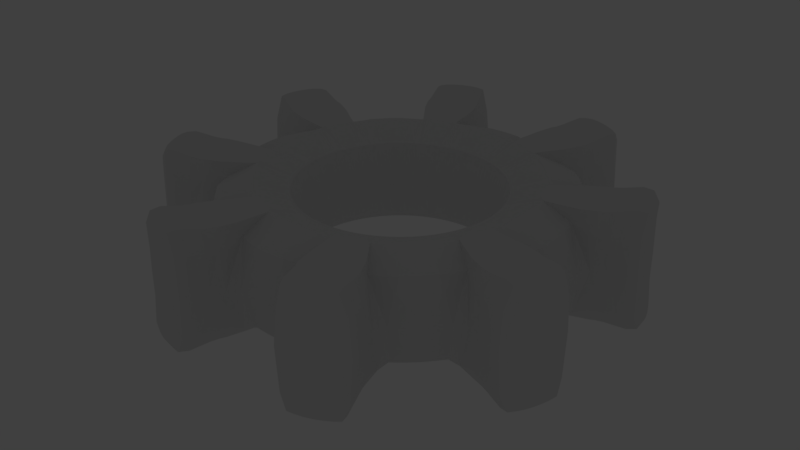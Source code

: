 # Source: Gear1.blend  (saved by Blender 2.79.0; exported with 4.5.12 LTS)
import bpy
from mathutils import Matrix  # noqa: F401  (used for matrix-valued properties, if any)

bpy.ops.wm.read_factory_settings(use_empty=True)
scene = bpy.context.scene
scene.name = 'Scene'

# ---- collections
col_collection_1 = bpy.data.collections.new('Collection 1'); scene.collection.children.link(col_collection_1)
col_collection_20 = bpy.data.collections.new('Collection 20'); scene.collection.children.link(col_collection_20)
col_collection_20.hide_render = True
col_collection_20.hide_viewport = True

# ---- world
world_world = bpy.data.worlds.new('World'); scene.world = world_world
world_world.color = (0.05088, 0.05088, 0.05088)
world_world.use_sun_shadow = False
world_world.sun_shadow_jitter_overblur = 0.0
world_world.cycles.sampling_method = 'MANUAL'

# ---- lights
light_lamp = bpy.data.lights.new('Lamp', 'POINT')
light_lamp.transmission_factor = 0.0
light_lamp.cutoff_distance = 30.0
light_lamp.energy = 100.0
light_lamp.shadow_buffer_clip_start = 1.001
light_lamp.shadow_soft_size = 1.0
light_lamp.shadow_maximum_resolution = 0.006
light_lamp.use_absolute_resolution = True
light_lamp.cycles.max_bounces = 128

# ---- meshes
me_gear = bpy.data.meshes.new('Gear')
me_gear.from_pydata([(0.4628, 1.216, -0.2937), (0.5318, 1.187, -0.2936), (0.5983, 1.154, -0.2762), (0.392, 1.239, -0.2764), (0.2932, 1.077, -0.305), (0.5544, 0.969, -0.305), (0.4751, 1.022, -0.3094), (0.3865, 1.058, -0.3095), (0.339, 1.173, -0.3281), (0.5893, 1.069, -0.328), (0.5141, 1.117, -0.3326), (0.4258, 1.153, -0.3327), (0.3511, 0.9749, -0.3), (0.4411, 0.9376, -0.3), (0.527, 0.8917, -0.3), (0.2579, 1.003, -0.3), (0.2579, 1.003, 0.2997), (0.527, 0.8917, 0.2997), (0.4411, 0.9376, 0.3), (0.3511, 0.9749, 0.3), (0.4248, 1.15, 0.3324), (0.5134, 1.113, 0.3325), (0.5875, 1.066, 0.3264), (0.3381, 1.169, 0.3264), (0.3864, 1.059, 0.3103), (0.4753, 1.022, 0.3103), (0.5546, 0.9691, 0.305), (0.2931, 1.078, 0.3052), (0.3905, 1.234, 0.2698), (0.5973, 1.149, 0.2698), (0.5307, 1.183, 0.2931), (0.4617, 1.211, 0.293), (0.3851, 0.6425, -0.3), (0.2524, 0.7053, -0.3), (0.1099, 0.741, -0.3), (0.03676, 0.7482, -0.3), (0.4462, 0.6017, -0.3), (0.3203, 0.6772, -0.3), (0.182, 0.7266, -0.3), (0.5031, 0.555, -0.3), (0.3761, 0.6591, 0.2937), (0.2524, 0.7053, 0.3), (0.1381, 0.7443, 0.2937), (0.03676, 0.7482, 0.3), (0.429, 0.6238, 0.2937), (0.3203, 0.6772, 0.3), (0.2005, 0.7319, 0.2937), (0.5031, 0.555, 0.3), (0.47, 1.204, 0.007521), (0.6243, 1.119, -0.0001053), (0.4206, 1.223, 0.007464), (0.6707, 0.7401, 0.0), (0.1466, 0.988, 0.0), (0.2106, 1.015, 0.0), (0.5192, 1.183, 0.00758), (0.5679, 1.162, 0.007641), (0.595, 0.8022, 0.0), (0.5981, 0.9455, -5.485e-05), (0.3354, 0.37, 0.0), (0.2844, 1.179, -0.000283), (0.2567, 0.4283, 0.0), (0.1682, 0.4702, 0.0), (0.07328, 0.494, 0.0), (0.2975, 0.4011, 0.0), (0.0245, 0.4988, 0.0), (0.2135, 0.4515, 0.0), (0.1213, 0.4844, 0.0), (0.6323, 1.034, -0.0001157), (0.3496, 1.233, -0.000435), (0.2457, 1.092, -5.478e-05), (0.04901, 0.9976, 0.0), (0.5688, 0.8667, 0.0), (0.4664, 1.203, -0.1881), (0.6175, 1.127, -0.2014), (0.3049, 0.9902, -0.3), (0.4122, 1.224, -0.1665), (0.6288, 0.6938, -0.225), (0.4848, 0.8119, -0.3), (0.3191, 0.8903, -0.3), (0.1374, 0.9262, -0.225), (0.2224, 1.012, -0.225), (0.5653, 1.171, -0.2863), (0.4974, 1.202, -0.2966), (0.5206, 1.18, -0.188), (0.5742, 1.157, -0.1663), (0.5578, 0.7521, -0.225), (0.4039, 0.8552, -0.3), (0.2313, 0.9169, -0.3), (0.5861, 0.951, -0.2303), (0.3815, 1.166, -0.331), (0.3014, 1.174, -0.2471), (0.5172, 0.9991, -0.3086), (0.4315, 1.042, -0.3101), (0.3159, 1.124, -0.3165), (0.5718, 1.018, -0.3165), (0.4943, 1.069, -0.3219), (0.4065, 1.106, -0.3219), (0.6168, 1.043, -0.247), (0.5544, 1.094, -0.3309), (0.4706, 1.137, -0.3333), (0.4275, 1.228, -0.2864), (0.3599, 1.234, -0.2017), (0.3636, 1.221, -0.3213), (0.6056, 1.12, -0.3211), (0.5302, 1.163, -0.3276), (0.4467, 1.197, -0.3277), (0.3407, 1.072, -0.3086), (0.258, 1.087, -0.2303), (0.5583, 0.8729, -0.225), (0.4846, 0.9157, -0.3), (0.3966, 0.9574, -0.3), (0.3673, 1.013, -0.3011), (0.4563, 0.9757, -0.3011), (0.5394, 0.9272, -0.3001), (0.2742, 1.037, -0.3001), (0.04594, 0.9352, -0.225), (0.3773, 0.4163, -0.225), (0.2888, 0.4819, -0.225), (0.1893, 0.529, -0.225), (0.08244, 0.5557, -0.225), (0.3347, 0.4513, -0.225), (0.2402, 0.5079, -0.225), (0.1365, 0.545, -0.225), (0.02757, 0.5611, -0.225), (0.2741, 1.037, 0.2999), (0.5395, 0.9272, 0.2999), (0.4568, 0.9766, 0.3016), (0.3676, 1.014, 0.3016), (0.3966, 0.9574, 0.3), (0.4846, 0.9157, 0.3), (0.5294, 0.8487, 0.1842), (0.2579, 1.087, 0.1869), (0.3405, 1.072, 0.3091), (0.4456, 1.193, 0.3271), (0.5291, 1.158, 0.3272), (0.6033, 1.116, 0.3183), (0.3625, 1.214, 0.3182), (0.3595, 1.232, 0.1885), (0.4265, 1.224, 0.2857), (0.4697, 1.133, 0.3331), (0.5538, 1.091, 0.3309), (0.6135, 1.037, 0.1988), (0.4058, 1.104, 0.3223), (0.494, 1.068, 0.3223), (0.5714, 1.017, 0.3158), (0.3152, 1.123, 0.316), (0.4316, 1.042, 0.311), (0.5171, 0.9985, 0.3088), (0.2963, 1.177, 0.2008), (0.3805, 1.163, 0.3307), (0.5848, 0.9489, 0.186), (0.2313, 0.9169, 0.2954), (0.4039, 0.8552, 0.3), (0.5351, 0.7529, 0.2183), (0.5746, 1.157, 0.1658), (0.5211, 1.18, 0.2032), (0.4964, 1.197, 0.296), (0.5643, 1.166, 0.2859), (0.2304, 0.9726, 0.1842), (0.1524, 0.9126, 0.2178), (0.3191, 0.8903, 0.3), (0.4848, 0.8119, 0.2954), (0.6288, 0.6938, 0.225), (0.4125, 1.224, 0.1814), (0.3049, 0.9902, 0.3), (0.6161, 1.122, 0.1516), (0.4669, 1.202, 0.2031), (0.3531, 0.6606, -0.3), (0.4162, 0.6229, -0.3), (0.2175, 0.7168, -0.3), (0.2867, 0.6921, -0.3), (0.1461, 0.7347, -0.3), (0.07342, 0.7455, -0.3), (-9.817e-07, 0.75, -0.3), (0.4752, 0.5791, -0.3), (0.5303, 0.5303, -0.3), (0.04594, 0.9352, 0.225), (0.3773, 0.4163, 0.225), (0.2888, 0.4819, 0.225), (0.1893, 0.529, 0.225), (0.08244, 0.5557, 0.225), (0.3347, 0.4513, 0.225), (0.2402, 0.5079, 0.225), (0.1365, 0.545, 0.225), (0.02757, 0.5611, 0.225), (0.3526, 0.6623, 0.2993), (0.3949, 0.6539, 0.2899), (0.219, 0.7176, 0.2993), (0.2867, 0.6921, 0.3), (0.1836, 0.7414, 0.2899), (0.07723, 0.7458, 0.2993), (-9.817e-07, 0.75, 0.3), (0.4728, 0.582, 0.2993), (0.5303, 0.5303, 0.3), (-1.278e-06, 1.0, 0.0), (0.4453, 1.213, 0.007492), (0.4946, 1.194, 0.007551), (0.5949, 1.148, 0.007679), (0.6435, 1.082, -7.396e-05), (0.3914, 1.232, 0.007435), (0.6336, 0.7721, 0.0), (0.7071, 0.7071, 0.0), (0.0979, 0.994, 0.0), (0.1868, 0.9911, 0.0), (0.2273, 1.05, -7.383e-06), (0.5436, 1.173, 0.00761), (0.5687, 0.833, 0.0), (-6.851e-07, 0.5, 0.0), (0.6131, 0.9899, -0.0001282), (0.5817, 0.903, -7.452e-06), (0.3536, 0.3536, 0.0), (0.3168, 0.386, 0.0), (0.2665, 1.134, -0.000133), (0.3101, 1.22, -0.0004166), (0.2775, 0.4152, 0.0), (0.2354, 0.4404, 0.0), (0.1911, 0.4614, 0.0), (0.145, 0.4779, 0.0), (0.09743, 0.4898, 0.0), (0.04895, 0.497, 0.0), (0.6629, 0.6629, -0.225), (0.5351, 0.8032, -0.252), (0.3619, 0.8737, -0.3), (0.1896, 0.9463, -0.252), (0.4393, 1.214, -0.179), (0.5475, 1.169, -0.1789), (0.3888, 1.231, -0.1287), (0.4936, 1.192, -0.1917), (0.5959, 1.145, -0.1284), (0.594, 0.7238, -0.225), (0.4448, 0.8345, -0.3), (0.2755, 0.9046, -0.3), (0.09178, 0.9319, -0.225), (0.6012, 0.9969, -0.2389), (0.3619, 1.12, -0.3205), (0.2798, 1.13, -0.2389), (0.5358, 1.048, -0.3205), (0.4512, 1.089, -0.3227), (0.6299, 1.091, -0.2398), (0.5694, 1.142, -0.3249), (0.4888, 1.181, -0.3287), (0.4046, 1.211, -0.3251), (0.3259, 1.217, -0.2401), (0.3212, 1.027, -0.3008), (0.239, 1.046, -0.2254), (0.5706, 0.9086, -0.2254), (0.4988, 0.953, -0.3008), (0.4124, 0.9957, -0.3013), (-1.204e-06, 0.9375, -0.225), (0.4129, 0.9968, 0.3019), (0.499, 0.9532, 0.3011), (0.5546, 0.8928, 0.1823), (0.242, 1.022, 0.1823), (0.3213, 1.027, 0.3012), (0.3215, 1.219, 0.1915), (0.4036, 1.207, 0.3244), (0.4877, 1.176, 0.3282), (0.5684, 1.138, 0.3246), (0.6268, 1.084, 0.1905), (0.4506, 1.088, 0.323), (0.5348, 1.045, 0.3205), (0.2782, 1.131, 0.1942), (0.3608, 1.117, 0.3204), (0.5996, 0.9928, 0.1926), (0.09178, 0.9319, 0.225), (0.2755, 0.9046, 0.3), (0.4448, 0.8345, 0.3), (0.594, 0.7238, 0.225), (0.5962, 1.145, 0.1351), (0.494, 1.191, 0.2068), (0.3891, 1.231, 0.1435), (0.5479, 1.168, 0.1886), (0.4397, 1.213, 0.194), (0.2248, 0.8842, 0.2174), (0.3619, 0.8737, 0.3), (0.4704, 0.7824, 0.2174), (0.6629, 0.6629, 0.225), (0.3977, 0.3977, -0.225), (0.3121, 0.4671, -0.225), (0.215, 0.5191, -0.225), (0.1096, 0.551, -0.225), (0.3564, 0.4343, -0.225), (0.2648, 0.4955, -0.225), (0.1631, 0.5376, -0.225), (0.05507, 0.5591, -0.225), (-7.592e-07, 0.5625, -0.225), (-1.204e-06, 0.9375, 0.225), (0.3977, 0.3977, 0.225), (0.3121, 0.4671, 0.225), (0.215, 0.5191, 0.225), (0.1096, 0.551, 0.225), (0.3564, 0.4343, 0.225), (0.2648, 0.4955, 0.225), (0.1631, 0.5376, 0.225), (0.05507, 0.5591, 0.225), (-7.592e-07, 0.5625, 0.225)], [], [(0, 105, 241, 100), (0, 100, 224, 72), (0, 72, 227, 82), (0, 82, 240, 105), (1, 104, 240, 82), (1, 82, 227, 83), (1, 83, 225, 81), (1, 81, 239, 104), (2, 103, 239, 81), (2, 81, 225, 84), (2, 84, 228, 73), (2, 73, 238, 103), (3, 102, 242, 101), (3, 101, 226, 75), (3, 75, 224, 100), (3, 100, 241, 102), (4, 114, 244, 107), (4, 107, 235, 93), (4, 93, 234, 106), (4, 106, 243, 114), (5, 113, 246, 91), (5, 91, 236, 94), (5, 94, 233, 88), (5, 88, 245, 113), (6, 112, 247, 92), (6, 92, 237, 95), (6, 95, 236, 91), (6, 91, 246, 112), (7, 111, 243, 106), (7, 106, 234, 96), (7, 96, 237, 92), (7, 92, 247, 111), (8, 93, 235, 90), (8, 90, 242, 102), (8, 102, 241, 89), (8, 89, 234, 93), (9, 94, 236, 98), (9, 98, 239, 103), (9, 103, 238, 97), (9, 97, 233, 94), (10, 95, 237, 99), (10, 99, 240, 104), (10, 104, 239, 98), (10, 98, 236, 95), (11, 96, 234, 89), (11, 89, 241, 105), (11, 105, 240, 99), (11, 99, 237, 96), (12, 78, 231, 74), (12, 74, 243, 111), (12, 111, 247, 110), (12, 110, 222, 78), (13, 86, 222, 110), (13, 110, 247, 112), (13, 112, 246, 109), (13, 109, 230, 86), (14, 77, 230, 109), (14, 109, 246, 113), (14, 113, 245, 108), (14, 108, 221, 77), (15, 87, 223, 80), (15, 80, 244, 114), (15, 114, 243, 74), (15, 74, 231, 87), (16, 158, 273, 151), (16, 151, 265, 164), (16, 164, 253, 124), (16, 124, 252, 158), (17, 129, 266, 161), (17, 161, 275, 130), (17, 130, 251, 125), (17, 125, 250, 129), (18, 128, 274, 152), (18, 152, 266, 129), (18, 129, 250, 126), (18, 126, 249, 128), (19, 164, 265, 160), (19, 160, 274, 128), (19, 128, 249, 127), (19, 127, 253, 164), (20, 149, 262, 142), (20, 142, 259, 139), (20, 139, 256, 133), (20, 133, 255, 149), (21, 139, 259, 143), (21, 143, 260, 140), (21, 140, 257, 134), (21, 134, 256, 139), (22, 140, 260, 144), (22, 144, 263, 141), (22, 141, 258, 135), (22, 135, 257, 140), (23, 148, 261, 145), (23, 145, 262, 149), (23, 149, 255, 136), (23, 136, 254, 148), (24, 132, 253, 127), (24, 127, 249, 146), (24, 146, 259, 142), (24, 142, 262, 132), (25, 146, 249, 126), (25, 126, 250, 147), (25, 147, 260, 143), (25, 143, 259, 146), (26, 147, 250, 125), (26, 125, 251, 150), (26, 150, 263, 144), (26, 144, 260, 147), (27, 131, 252, 124), (27, 124, 253, 132), (27, 132, 262, 145), (27, 145, 261, 131), (28, 137, 254, 136), (28, 136, 255, 138), (28, 138, 272, 163), (28, 163, 270, 137), (29, 157, 257, 135), (29, 135, 258, 165), (29, 165, 268, 154), (29, 154, 271, 157), (30, 156, 256, 134), (30, 134, 257, 157), (30, 157, 271, 155), (30, 155, 269, 156), (31, 138, 255, 133), (31, 133, 256, 156), (31, 156, 269, 166), (31, 166, 272, 138), (32, 77, 221, 168), (32, 168, 278, 117), (32, 117, 282, 167), (32, 167, 230, 77), (33, 78, 222, 170), (33, 170, 279, 118), (33, 118, 283, 169), (33, 169, 231, 78), (34, 172, 232, 79), (34, 79, 223, 171), (34, 171, 280, 119), (34, 119, 284, 172), (35, 173, 248, 115), (35, 115, 232, 172), (35, 172, 284, 123), (35, 123, 285, 173), (36, 168, 221, 85), (36, 85, 229, 174), (36, 174, 281, 120), (36, 120, 278, 168), (37, 86, 230, 167), (37, 167, 282, 121), (37, 121, 279, 170), (37, 170, 222, 86), (38, 87, 231, 169), (38, 169, 283, 122), (38, 122, 280, 171), (38, 171, 223, 87), (39, 174, 229, 76), (39, 76, 220, 175), (39, 175, 277, 116), (39, 116, 281, 174), (40, 186, 275, 161), (40, 161, 266, 185), (40, 185, 292, 178), (40, 178, 288, 186), (41, 188, 274, 160), (41, 160, 265, 187), (41, 187, 293, 179), (41, 179, 289, 188), (42, 159, 264, 190), (42, 190, 294, 180), (42, 180, 290, 189), (42, 189, 273, 159), (43, 176, 286, 191), (43, 191, 295, 184), (43, 184, 294, 190), (43, 190, 264, 176), (44, 153, 275, 186), (44, 186, 288, 181), (44, 181, 291, 192), (44, 192, 267, 153), (45, 185, 266, 152), (45, 152, 274, 188), (45, 188, 289, 182), (45, 182, 292, 185), (46, 187, 265, 151), (46, 151, 273, 189), (46, 189, 290, 183), (46, 183, 293, 187), (47, 162, 267, 192), (47, 192, 291, 177), (47, 177, 287, 193), (47, 193, 276, 162), (48, 196, 227, 72), (48, 72, 224, 195), (48, 195, 272, 166), (48, 166, 269, 196), (49, 198, 238, 73), (49, 73, 228, 197), (49, 197, 268, 165), (49, 165, 258, 198), (50, 195, 224, 75), (50, 75, 226, 199), (50, 199, 270, 163), (50, 163, 272, 195), (51, 201, 220, 76), (51, 76, 229, 200), (51, 200, 267, 162), (51, 162, 276, 201), (52, 203, 223, 79), (52, 79, 232, 202), (52, 202, 264, 159), (52, 159, 273, 203), (53, 204, 244, 80), (53, 80, 223, 203), (53, 203, 273, 158), (53, 158, 252, 204), (54, 205, 225, 83), (54, 83, 227, 196), (54, 196, 269, 155), (54, 155, 271, 205), (55, 197, 228, 84), (55, 84, 225, 205), (55, 205, 271, 154), (55, 154, 268, 197), (56, 200, 229, 85), (56, 85, 221, 206), (56, 206, 275, 153), (56, 153, 267, 200), (57, 209, 245, 88), (57, 88, 233, 208), (57, 208, 263, 150), (57, 150, 251, 209), (58, 211, 281, 116), (58, 116, 277, 210), (58, 210, 287, 177), (58, 177, 291, 211), (59, 213, 242, 90), (59, 90, 235, 212), (59, 212, 261, 148), (59, 148, 254, 213), (60, 215, 282, 117), (60, 117, 278, 214), (60, 214, 288, 178), (60, 178, 292, 215), (61, 217, 283, 118), (61, 118, 279, 216), (61, 216, 289, 179), (61, 179, 293, 217), (62, 219, 284, 119), (62, 119, 280, 218), (62, 218, 290, 180), (62, 180, 294, 219), (63, 214, 278, 120), (63, 120, 281, 211), (63, 211, 291, 181), (63, 181, 288, 214), (64, 207, 285, 123), (64, 123, 284, 219), (64, 219, 294, 184), (64, 184, 295, 207), (65, 216, 279, 121), (65, 121, 282, 215), (65, 215, 292, 182), (65, 182, 289, 216), (66, 218, 280, 122), (66, 122, 283, 217), (66, 217, 293, 183), (66, 183, 290, 218), (67, 208, 233, 97), (67, 97, 238, 198), (67, 198, 258, 141), (67, 141, 263, 208), (68, 199, 226, 101), (68, 101, 242, 213), (68, 213, 254, 137), (68, 137, 270, 199), (69, 212, 235, 107), (69, 107, 244, 204), (69, 204, 252, 131), (69, 131, 261, 212), (70, 202, 232, 115), (70, 115, 248, 194), (70, 194, 286, 176), (70, 176, 264, 202), (71, 206, 221, 108), (71, 108, 245, 209), (71, 209, 251, 130), (71, 130, 275, 206)])
_k = set([(72, 224), (72, 227), (73, 228), (73, 238), (74, 231), (74, 243), (75, 224), (75, 226), (76, 220), (76, 229), (77, 221), (77, 230), (78, 222), (78, 231), (79, 223), (79, 232), (80, 223), (80, 244), (81, 225), (81, 239), (82, 227), (82, 240), (83, 225), (83, 227), (84, 225), (84, 228), (85, 221), (85, 229), (86, 222), (86, 230), (87, 223), (87, 231), (88, 233), (88, 245), (89, 234), (89, 241), (90, 235), (90, 242), (91, 236), (91, 246), (92, 237), (92, 247), (93, 234), (93, 235), (94, 233), (94, 236), (95, 236), (95, 237), (96, 234), (96, 237), (97, 233), (97, 238), (98, 236), (98, 239), (99, 237), (99, 240), (100, 224), (100, 241), (101, 226), (101, 242), (102, 241), (102, 242), (103, 238), (103, 239), (104, 239), (104, 240), (105, 240), (105, 241), (106, 234), (106, 243), (107, 235), (107, 244), (108, 221), (108, 245), (109, 230), (109, 246), (110, 222), (110, 247), (111, 243), (111, 247), (112, 246), (112, 247), (113, 245), (113, 246), (114, 243), (114, 244), (115, 232), (115, 248), (116, 277), (116, 281), (117, 278), (117, 282), (118, 279), (118, 283), (119, 280), (119, 284), (120, 278), (120, 281), (121, 279), (121, 282), (122, 280), (122, 283), (123, 284), (123, 285), (124, 252), (124, 253), (125, 250), (125, 251), (126, 249), (126, 250), (127, 249), (127, 253), (128, 249), (128, 274), (129, 250), (129, 266), (130, 251), (130, 275), (131, 252), (131, 261), (132, 253), (132, 262), (133, 255), (133, 256), (134, 256), (134, 257), (135, 257), (135, 258), (136, 254), (136, 255), (137, 254), (137, 270), (138, 255), (138, 272), (139, 256), (139, 259), (140, 257), (140, 260), (141, 258), (141, 263), (142, 259), (142, 262), (143, 259), (143, 260), (144, 260), (144, 263), (145, 261), (145, 262), (146, 249), (146, 259), (147, 250), (147, 260), (148, 254), (148, 261), (149, 255), (149, 262), (150, 251), (150, 263), (151, 265), (151, 273), (152, 266), (152, 274), (153, 267), (153, 275), (154, 268), (154, 271), (155, 269), (155, 271), (156, 256), (156, 269), (157, 257), (157, 271), (158, 252), (158, 273), (159, 264), (159, 273), (160, 265), (160, 274), (161, 266), (161, 275), (162, 267), (162, 276), (163, 270), (163, 272), (164, 253), (164, 265), (165, 258), (165, 268), (166, 269), (166, 272), (167, 230), (167, 282), (168, 221), (168, 278), (169, 231), (169, 283), (170, 222), (170, 279), (171, 223), (171, 280), (172, 232), (172, 284), (173, 248), (173, 285), (174, 229), (174, 281), (175, 220), (175, 277), (176, 264), (176, 286), (177, 287), (177, 291), (178, 288), (178, 292), (179, 289), (179, 293), (180, 290), (180, 294), (181, 288), (181, 291), (182, 289), (182, 292), (183, 290), (183, 293), (184, 294), (184, 295), (185, 266), (185, 292), (186, 275), (186, 288), (187, 265), (187, 293), (188, 274), (188, 289), (189, 273), (189, 290), (190, 264), (190, 294), (191, 286), (191, 295), (192, 267), (192, 291), (193, 276), (193, 287), (194, 248), (194, 286), (195, 224), (195, 272), (196, 227), (196, 269), (197, 228), (197, 268), (198, 238), (198, 258), (199, 226), (199, 270), (200, 229), (200, 267), (201, 220), (201, 276), (202, 232), (202, 264), (203, 223), (203, 273), (204, 244), (204, 252), (205, 225), (205, 271), (206, 221), (206, 275), (207, 285), (207, 295), (208, 233), (208, 263), (209, 245), (209, 251), (210, 277), (210, 287), (211, 281), (211, 291), (212, 235), (212, 261), (213, 242), (213, 254), (214, 278), (214, 288), (215, 282), (215, 292), (216, 279), (216, 289), (217, 283), (217, 293), (218, 280), (218, 290), (219, 284), (219, 294)])
me_gear.attributes.new('sharp_edge', 'BOOLEAN', 'EDGE').data.foreach_set('value', [ (min(e.vertices), max(e.vertices)) in _k for e in me_gear.edges])
me_gear.materials.append(None)
me_gear.use_remesh_preserve_volume = False
me_gear.use_remesh_preserve_attributes = False
me_gear.use_mirror_vertex_groups = False
me_gear.update()

# ---- objects
ob_gear = bpy.data.objects.new('Gear', me_gear)
ob_point = bpy.data.objects.new('Point', light_lamp)
ob_empty = bpy.data.objects.new('Empty', None)

# ---- transforms, parenting, visibility, modifiers, constraints
ob_gear.location = (0.0, 0.0, 0.0)
ob_gear.lineart.crease_threshold = 0.0
_m = ob_gear.modifiers.new('Array', 'ARRAY')
_m.count = 8
_m.use_constant_offset = True
_m.constant_offset_displace = (0.0, 0.0, 0.0)
_m.use_relative_offset = False
_m.use_merge_vertices = True
_m.use_object_offset = True
_m.offset_object = ob_empty
ob_point.location = (0.9947, 0.0, 3.033)
ob_point.rotation_euler = (0.0, 0.5195, 0.0)
ob_point.lineart.crease_threshold = 0.0
ob_empty.location = (0.0, 0.0, 0.0)
ob_empty.rotation_euler = (0.0, -0.0, -0.7854)
ob_empty.empty_display_type = 'ARROWS'
ob_empty.empty_image_offset = (0.0, 0.0)
ob_empty.lineart.crease_threshold = 0.0

# ---- collection membership
col_collection_1.objects.link(ob_gear)
col_collection_20.objects.link(ob_point)
col_collection_20.objects.link(ob_empty)

# ---- scene / render settings (as saved in the file)
scene.frame_start = 1; scene.frame_end = 250; scene.frame_set(102)
scene.render.engine = 'CYCLES'
scene.render.resolution_percentage = 50
scene.render.dither_intensity = 0.0
scene.cycles.use_denoising = False
scene.cycles.samples = 128
scene.cycles.sampling_pattern = 'TABULATED_SOBOL'
scene.cycles.use_adaptive_sampling = False
scene.cycles.use_light_tree = False
scene.cycles.blur_glossy = 0.0
scene.cycles.sample_clamp_indirect = 0.0
scene.view_settings.view_transform = 'Standard'
bpy.context.view_layer.update()

# ---- added for rendering (the .blend has no active camera): camera
cam_auto = bpy.data.cameras.new('AutoCamera')
cam_auto.lens = 50.0
cam_auto.sensor_width = 36.0
cam_auto.clip_end = 1000.0
ob_auto_camera = bpy.data.objects.new('AutoCamera', cam_auto)
scene.collection.objects.link(ob_auto_camera)
ob_auto_camera.location = (3.30097, -3.96117, 2.64068)
ob_auto_camera.rotation_euler = (1.09748, -7.21219e-08, 0.694738)
scene.camera = ob_auto_camera
bpy.context.view_layer.update()
